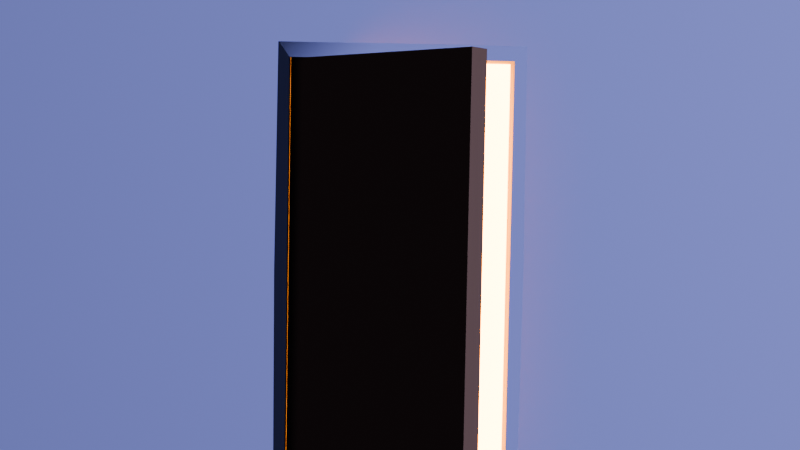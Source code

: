 # Source: aurora2.blend  (saved by Blender 4.3.34; exported with 4.5.12 LTS)
import bpy
from mathutils import Matrix  # noqa: F401  (used for matrix-valued properties, if any)

bpy.ops.wm.read_factory_settings(use_empty=True)
scene = bpy.context.scene
scene.name = 'Scene'

# ---- collections
col_collection = bpy.data.collections.new('Collection'); scene.collection.children.link(col_collection)

# ---- materials (node trees are filled in below, after node groups)
mat_material_002 = bpy.data.materials.new('Material.002')
mat_material_003 = bpy.data.materials.new('Material.003')
mat_material_004 = bpy.data.materials.new('Material.004')

# ---- material node trees
mat_material_002.use_nodes = True; mat_material_002.node_tree.nodes.clear()
_N = mat_material_002.node_tree.nodes; _L = mat_material_002.node_tree.links
n0 = _N.new('ShaderNodeOutputMaterial'); n0.name = 'Material Output'; n0.location = (300, 300)
n1 = _N.new('ShaderNodeBsdfToon'); n1.name = 'Toon BSDF'; n1.location = (10, 300)
n1.inputs[0].default_value = (0.1054, 0.06604, 0.07727, 1.0)
_L.new(n1.outputs[0], n0.inputs[0])
n0.is_active_output = True
mat_material_003.use_nodes = True; mat_material_003.node_tree.nodes.clear()
_N = mat_material_003.node_tree.nodes; _L = mat_material_003.node_tree.links
n0 = _N.new('ShaderNodeOutputMaterial'); n0.name = 'Material Output'; n0.location = (300, 300)
n1 = _N.new('ShaderNodeBsdfToon'); n1.name = 'Toon BSDF'; n1.location = (10, 300)
n1.inputs[0].default_value = (0.198, 0.2225, 0.6978, 1.0)
_L.new(n1.outputs[0], n0.inputs[0])
n0.is_active_output = True
mat_material_004.use_nodes = True; mat_material_004.node_tree.nodes.clear()
_N = mat_material_004.node_tree.nodes; _L = mat_material_004.node_tree.links
n0 = _N.new('ShaderNodeBsdfPrincipled'); n0.name = 'Principled BSDF'; n0.location = (10, 300)
n0.inputs[27].default_value = (0.4699, 0.1063, 0.0, 1.0)
n0.inputs[28].default_value = 124.1
n1 = _N.new('ShaderNodeOutputMaterial'); n1.name = 'Material Output'; n1.location = (300, 300)
_L.new(n0.outputs[0], n1.inputs[0])
n1.is_active_output = True

# ---- world
world_world = bpy.data.worlds.new('World'); scene.world = world_world
world_world.use_nodes = True; world_world.node_tree.nodes.clear()
_N = world_world.node_tree.nodes; _L = world_world.node_tree.links
n0 = _N.new('ShaderNodeOutputWorld'); n0.name = 'World Output'; n0.location = (300, 300)
n1 = _N.new('ShaderNodeBackground'); n1.name = 'Background'; n1.location = (10, 300)
n1.inputs[0].default_value = (0.05088, 0.05088, 0.05088, 1.0)
_L.new(n1.outputs[0], n0.inputs[0])
n0.is_active_output = True
world_world.color = (0.05088, 0.05088, 0.05088)
world_world.sun_shadow_jitter_overblur = 0.0

# ---- cameras
cam_camera = bpy.data.cameras.new('Camera')
cam_camera.clip_end = 100.0
cam_camera.ortho_scale = 7.314

# ---- lights
light_light = bpy.data.lights.new('Light', 'POINT')
light_light.energy = 1000.0
light_light.shadow_soft_size = 0.1

# ---- meshes
me_cube_001 = bpy.data.meshes.new('Cube.001')
me_cube_001.from_pydata([(-1.0, -1.0, -1.0), (-0.729, -0.7757, 0.7632), (-1.0, 1.0, -1.0), (-0.6907, 0.759, 0.8168), (1.0, -1.0, -1.0), (0.729, -0.7757, 0.7632), (1.0, 1.0, -1.0), (0.6907, 0.759, 0.8168), (-1.0, 0.0, -1.0), (-0.6907, 0.2309, 0.8168), (1.0, 0.0, -1.0), (0.6907, 0.2309, 0.8168), (-0.729, -0.2273, 0.7632), (-1.0, 1.0, 1.0), (1.0, 1.0, 1.0), (0.729, -0.2273, 0.7632), (-0.8067, 0.1933, 1.0), (-0.8067, 0.8067, 1.0), (0.8067, 0.8067, 1.0), (0.8067, 0.1933, 1.0), (1.0, 0.0, 1.0), (1.0, -1.0, 1.0), (-1.0, -1.0, 1.0), (-1.0, 0.0, 1.0), (0.8305, -0.1695, 1.0), (0.8305, -0.8305, 1.0), (-0.8305, -0.8305, 1.0), (-0.8305, -0.1695, 1.0)], [], [(8, 23, 13, 2), (2, 13, 14, 6), (10, 20, 21, 4), (4, 21, 22, 0), (8, 10, 4, 0), (15, 12, 1, 5), (7, 3, 9, 11), (2, 6, 10, 8), (6, 14, 20, 10), (0, 22, 23, 8), (16, 17, 13, 23), (17, 18, 14, 13), (18, 19, 20, 14), (19, 16, 23, 20), (9, 3, 17, 16), (3, 7, 18, 17), (7, 11, 19, 18), (11, 9, 16, 19), (24, 25, 21, 20), (25, 26, 22, 21), (26, 27, 23, 22), (27, 24, 20, 23), (15, 5, 25, 24), (5, 1, 26, 25), (1, 12, 27, 26), (12, 15, 24, 27)])
_uv = me_cube_001.uv_layers.new(name='UVMap')
_uv.uv.foreach_set('vector', [0.375, 0.125, 0.625, 0.125, 0.625, 0.25, 0.375, 0.25, 0.375, 0.25, 0.625, 0.25, 0.625, 0.5, 0.375, 0.5, 0.375, 0.625, 0.625, 0.625, 0.625, 0.75, 0.375, 0.75, 0.375, 0.75, 0.625, 0.75, 0.625, 1.0, 0.375, 1.0, 0.125, 0.625, 0.375, 0.625, 0.375, 0.75, 0.125, 0.75, 0.6589, 0.6589, 0.8411, 0.6589, 0.8411, 0.7161, 0.6589, 0.7161, 0.6637, 0.5387, 0.8363, 0.5387, 0.8363, 0.5863, 0.6637, 0.5863, 0.125, 0.5, 0.375, 0.5, 0.375, 0.625, 0.125, 0.625, 0.375, 0.5, 0.625, 0.5, 0.625, 0.625, 0.375, 0.625, 0.375, 0.0, 0.625, 0.0, 0.625, 0.125, 0.375, 0.125, 0.8508, 0.6008, 0.8508, 0.5242, 0.875, 0.5, 0.875, 0.625, 0.8508, 0.5242, 0.6492, 0.5242, 0.625, 0.5, 0.875, 0.5, 0.6492, 0.5242, 0.6492, 0.6008, 0.625, 0.625, 0.625, 0.5, 0.6492, 0.6008, 0.8508, 0.6008, 0.875, 0.625, 0.625, 0.625, 0.8363, 0.5863, 0.8363, 0.5387, 0.8508, 0.5242, 0.8508, 0.6008, 0.8363, 0.5387, 0.6637, 0.5387, 0.6492, 0.5242, 0.8508, 0.5242, 0.6637, 0.5387, 0.6637, 0.5863, 0.6492, 0.6008, 0.6492, 0.5242, 0.6637, 0.5863, 0.8363, 0.5863, 0.8508, 0.6008, 0.6492, 0.6008, 0.6462, 0.6462, 0.6462, 0.7288, 0.625, 0.75, 0.625, 0.625, 0.6462, 0.7288, 0.8538, 0.7288, 0.875, 0.75, 0.625, 0.75, 0.8538, 0.7288, 0.8538, 0.6462, 0.875, 0.625, 0.875, 0.75, 0.8538, 0.6462, 0.6462, 0.6462, 0.625, 0.625, 0.875, 0.625, 0.6589, 0.6589, 0.6589, 0.7161, 0.6462, 0.7288, 0.6462, 0.6462, 0.6589, 0.7161, 0.8411, 0.7161, 0.8538, 0.7288, 0.6462, 0.7288, 0.8411, 0.7161, 0.8411, 0.6589, 0.8538, 0.6462, 0.8538, 0.7288, 0.8411, 0.6589, 0.6589, 0.6589, 0.6462, 0.6462, 0.8538, 0.6462])
me_cube_001.materials.append(mat_material_002)
me_cube_001.update()
me_cube_003 = bpy.data.meshes.new('Cube.003')
me_cube_003.from_pydata([(-1.0, -1.0, -1.0), (-1.0, 1.0, -1.0), (1.0, -1.0, -1.0), (1.0, 1.0, -1.0), (-1.0, 0.0, -1.0), (1.0, 0.0, -1.0), (-1.0, 1.0, 1.0), (1.0, 1.0, 1.0), (1.0, 0.0, 1.0), (1.0, -1.0, 1.0), (-1.0, -1.0, 1.0), (-1.0, 0.0, 1.0), (-0.08612, 0.0, -1.0), (0.108, 0.0, -1.0), (-0.08612, -0.6426, -1.0), (0.108, -0.6426, -1.0), (-0.08612, 0.6426, -1.0), (0.108, 0.6426, -1.0), (-0.08612, -0.6426, 1.0), (0.108, -0.6426, 1.0), (-0.08612, 0.6426, 1.0), (0.108, 0.6426, 1.0), (-0.08612, 0.0, 1.0), (0.108, 0.0, 1.0), (-0.08612, -0.6426, 2.05), (0.108, -0.6426, 2.05), (-0.08612, 0.6426, 2.05), (0.108, 0.6426, 2.05), (-0.08612, 0.0, 2.05), (0.108, 0.0, 2.05), (-0.09609, -0.6911, 1.076), (0.1197, -0.6911, 1.075), (-0.09609, 0.6911, 1.076), (0.1197, 0.6911, 1.075), (-0.09735, 0.0, 1.09), (0.1212, 0.0, 1.09)], [], [(4, 11, 6, 1), (1, 6, 7, 3), (5, 8, 9, 2), (2, 9, 10, 0), (5, 2, 0, 4, 12, 14, 15, 13), (12, 4, 1, 3, 5, 13, 17, 16), (3, 7, 8, 5), (0, 10, 11, 4), (22, 11, 10, 9, 8, 23, 19, 18), (8, 7, 6, 11, 22, 20, 21, 23), (22, 12, 16, 20), (20, 16, 17, 21), (13, 15, 19, 23), (15, 14, 18, 19), (17, 13, 23, 21), (18, 14, 12, 22), (20, 21, 27, 26), (19, 18, 24, 25), (18, 22, 28, 24), (21, 23, 29, 27), (22, 20, 26, 28), (23, 19, 25, 29), (25, 24, 30, 31), (24, 28, 34, 30), (27, 29, 35, 33), (28, 26, 32, 34), (29, 25, 31, 35), (26, 27, 33, 32)])
_uv = me_cube_003.uv_layers.new(name='UVMap')
_uv.uv.foreach_set('vector', [0.375, 0.125, 0.625, 0.125, 0.625, 0.25, 0.375, 0.25, 0.375, 0.25, 0.625, 0.25, 0.625, 0.5, 0.375, 0.5, 0.375, 0.625, 0.625, 0.625, 0.625, 0.75, 0.375, 0.75, 0.375, 0.75, 0.625, 0.75, 0.625, 1.0, 0.375, 1.0, 0.375, 0.625, 0.375, 0.75, 0.125, 0.75, 0.125, 0.625, 0.2392, 0.625, 0.2392, 0.7053, 0.2635, 0.7053, 0.2635, 0.625, 0.2392, 0.625, 0.125, 0.625, 0.125, 0.5, 0.375, 0.5, 0.375, 0.625, 0.2635, 0.625, 0.2635, 0.5447, 0.2392, 0.5447, 0.375, 0.5, 0.625, 0.5, 0.625, 0.625, 0.375, 0.625, 0.375, 0.0, 0.625, 0.0, 0.625, 0.125, 0.375, 0.125, 0.625, 0.3535, 0.625, 0.125, 0.625, 0.0, 0.625, 0.75, 0.625, 0.625, 0.625, 0.402, 0.625, 0.4121, 0.625, 0.3455, 0.625, 0.625, 0.625, 0.5, 0.625, 0.25, 0.625, 0.125, 0.625, 0.3535, 0.625, 0.3615, 0.625, 0.392, 0.625, 0.402, 0.5334, 0.125, 0.4666, 0.125, 0.4666, 0.25, 0.5334, 0.25, 0.5334, 0.25, 0.4666, 0.25, 0.4666, 0.5, 0.5334, 0.5, 0.4666, 0.625, 0.4666, 0.75, 0.5334, 0.75, 0.5334, 0.625, 0.4666, 0.75, 0.4666, 1.0, 0.5334, 1.0, 0.5334, 0.75, 0.4666, 0.5, 0.4666, 0.625, 0.5334, 0.625, 0.5334, 0.5, 0.5334, 0.0, 0.4666, 0.0, 0.4666, 0.125, 0.5334, 0.125, 0.625, 0.3615, 0.625, 0.392, 0.625, 0.392, 0.625, 0.3615, 0.625, 0.4121, 0.625, 0.3455, 0.625, 0.3455, 0.625, 0.4121, 0.625, 0.3455, 0.625, 0.3535, 0.625, 0.3535, 0.625, 0.3455, 0.625, 0.392, 0.625, 0.402, 0.625, 0.402, 0.625, 0.392, 0.625, 0.3535, 0.625, 0.3615, 0.625, 0.3615, 0.625, 0.3535, 0.625, 0.402, 0.625, 0.4121, 0.625, 0.4121, 0.625, 0.402, 0.625, 0.4121, 0.625, 0.3455, 0.625, 0.3455, 0.625, 0.4121, 0.625, 0.3455, 0.625, 0.3535, 0.625, 0.3535, 0.625, 0.3455, 0.625, 0.392, 0.625, 0.402, 0.625, 0.402, 0.625, 0.392, 0.625, 0.3535, 0.625, 0.3615, 0.625, 0.3615, 0.625, 0.3535, 0.625, 0.402, 0.625, 0.4121, 0.625, 0.4121, 0.625, 0.402, 0.625, 0.3615, 0.625, 0.392, 0.625, 0.392, 0.625, 0.3615])
me_cube_003.materials.append(mat_material_003)
me_cube_003.update()
me_plane_002 = bpy.data.meshes.new('Plane.002')
me_plane_002.from_pydata([(-1.0, -1.0, 0.0), (1.0, -1.0, 0.0), (-1.0, 1.0, 0.0), (1.0, 1.0, 0.0)], [], [(0, 1, 3, 2)])
_uv = me_plane_002.uv_layers.new(name='UVMap')
_uv.uv.foreach_set('vector', [0.0, 0.0, 1.0, 0.0, 1.0, 1.0, 0.0, 1.0])
me_plane_002.materials.append(mat_material_004)
me_plane_002.update()

# ---- objects
ob_light = bpy.data.objects.new('Light', light_light)
ob_camera = bpy.data.objects.new('Camera', cam_camera)
ob_cube = bpy.data.objects.new('Cube', me_cube_001)
ob_cube_002 = bpy.data.objects.new('Cube.002', me_cube_003)
ob_plane_001 = bpy.data.objects.new('Plane.001', me_plane_002)

# ---- transforms, parenting, visibility, modifiers, constraints
ob_light.location = (4.076, 1.005, 5.904)
ob_light.rotation_euler = (0.6503, 0.05522, 1.866)
ob_light.lock_rotations_4d = False
ob_light.empty_display_type = 'ARROWS'
ob_light.color = (0.0, 0.0, 0.0, 0.0)
ob_light.lineart.crease_threshold = 0.0
ob_camera.location = (0.2146, 0.2892, 3.356)
ob_camera.rotation_euler = (-0.05696, -0.02654, 0.01821)
ob_camera.lock_rotations_4d = False
ob_camera.empty_display_type = 'ARROWS'
ob_camera.color = (0.0, 0.0, 0.0, 0.0)
ob_camera.display_type = 'WIRE'
ob_camera.lineart.crease_threshold = 0.0
ob_cube.location = (0.2446, -0.03168, 0.31)
ob_cube.rotation_euler = (0.0, -0.7196, 0.0)
ob_cube.scale = (0.3222, 0.6147, 0.03267)
ob_cube_002.location = (0.2645, -0.03108, 0.09304)
ob_cube_002.scale = (3.318, 0.9566, 0.03267)
ob_plane_001.location = (0.0, 0.0, 0.0)

# ---- collection membership
col_collection.objects.link(ob_light)
col_collection.objects.link(ob_camera)
col_collection.objects.link(ob_cube)
col_collection.objects.link(ob_cube_002)
col_collection.objects.link(ob_plane_001)

# ---- scene / render settings (as saved in the file)
scene.camera = ob_camera
scene.frame_start = 1; scene.frame_end = 250; scene.frame_set(1)
scene.render.engine = 'BLENDER_EEVEE_NEXT'
bpy.context.view_layer.update()
